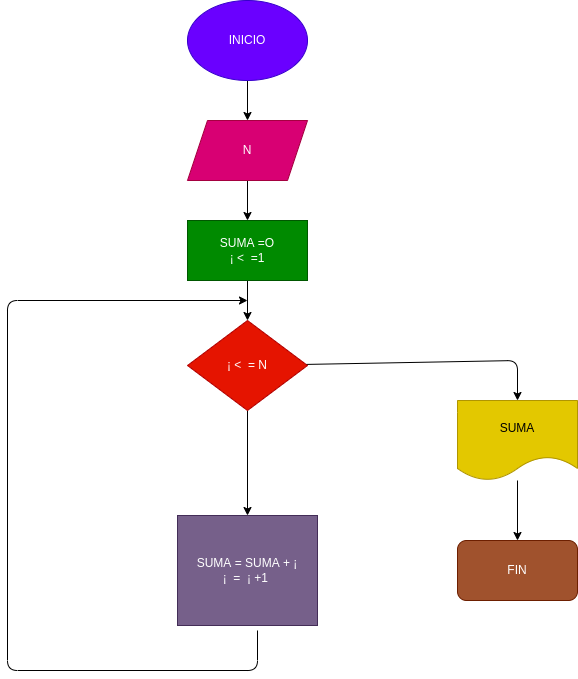

The diagram above was exported from draw.io. Its source (the exported page's mxGraphModel, read from the mxfile embedded in the PNG):
<mxGraphModel dx="849" dy="536" grid="1" gridSize="10" guides="1" tooltips="1" connect="1" arrows="1" fold="1" page="1" pageScale="1" pageWidth="827" pageHeight="1169" math="0" shadow="0">
  <root>
    <mxCell id="0" />
    <mxCell id="1" parent="0" />
    <mxCell id="4" value="" style="edgeStyle=none;html=1;" edge="1" parent="1" source="2" target="3">
      <mxGeometry relative="1" as="geometry" />
    </mxCell>
    <mxCell id="2" value="INICIO" style="ellipse;whiteSpace=wrap;html=1;fillColor=#6a00ff;fontColor=#ffffff;strokeColor=#3700CC;" vertex="1" parent="1">
      <mxGeometry x="340" y="10" width="120" height="80" as="geometry" />
    </mxCell>
    <mxCell id="6" value="" style="edgeStyle=none;html=1;" edge="1" parent="1" source="3" target="5">
      <mxGeometry relative="1" as="geometry" />
    </mxCell>
    <mxCell id="3" value="N" style="shape=parallelogram;perimeter=parallelogramPerimeter;whiteSpace=wrap;html=1;fixedSize=1;fillColor=#d80073;fontColor=#ffffff;strokeColor=#A50040;" vertex="1" parent="1">
      <mxGeometry x="340" y="130" width="120" height="60" as="geometry" />
    </mxCell>
    <mxCell id="8" value="" style="edgeStyle=none;html=1;" edge="1" parent="1" source="5" target="7">
      <mxGeometry relative="1" as="geometry" />
    </mxCell>
    <mxCell id="5" value="SUMA =O&lt;br&gt;¡ &amp;lt;&amp;nbsp; =1" style="whiteSpace=wrap;html=1;fillColor=#008a00;fontColor=#ffffff;strokeColor=#005700;" vertex="1" parent="1">
      <mxGeometry x="340" y="230" width="120" height="60" as="geometry" />
    </mxCell>
    <mxCell id="10" value="" style="edgeStyle=none;html=1;" edge="1" parent="1" source="7" target="9">
      <mxGeometry relative="1" as="geometry" />
    </mxCell>
    <mxCell id="12" value="" style="edgeStyle=none;html=1;" edge="1" parent="1" source="7" target="11">
      <mxGeometry relative="1" as="geometry">
        <Array as="points">
          <mxPoint x="670" y="370" />
        </Array>
      </mxGeometry>
    </mxCell>
    <mxCell id="7" value="¡ &amp;lt;&amp;nbsp; = N" style="rhombus;whiteSpace=wrap;html=1;fillColor=#e51400;fontColor=#ffffff;strokeColor=#B20000;" vertex="1" parent="1">
      <mxGeometry x="340" y="330" width="120" height="90" as="geometry" />
    </mxCell>
    <mxCell id="18" value="" style="edgeStyle=none;html=1;" edge="1" parent="1">
      <mxGeometry relative="1" as="geometry">
        <mxPoint x="410" y="640" as="sourcePoint" />
        <mxPoint x="400" y="310" as="targetPoint" />
        <Array as="points">
          <mxPoint x="410" y="680" />
          <mxPoint x="160" y="680" />
          <mxPoint x="160" y="310" />
        </Array>
      </mxGeometry>
    </mxCell>
    <mxCell id="9" value="SUMA = SUMA + ¡&lt;br&gt;¡&amp;nbsp; =&amp;nbsp; ¡ +1&amp;nbsp;" style="whiteSpace=wrap;html=1;fillColor=#76608a;fontColor=#ffffff;strokeColor=#432D57;" vertex="1" parent="1">
      <mxGeometry x="330" y="525" width="140" height="110" as="geometry" />
    </mxCell>
    <mxCell id="14" value="" style="edgeStyle=none;html=1;" edge="1" parent="1" source="11">
      <mxGeometry relative="1" as="geometry">
        <mxPoint x="670" y="550" as="targetPoint" />
      </mxGeometry>
    </mxCell>
    <mxCell id="11" value="SUMA" style="shape=document;whiteSpace=wrap;html=1;boundedLbl=1;fillColor=#e3c800;fontColor=#000000;strokeColor=#B09500;" vertex="1" parent="1">
      <mxGeometry x="610" y="410" width="120" height="80" as="geometry" />
    </mxCell>
    <mxCell id="16" value="FIN" style="rounded=1;whiteSpace=wrap;html=1;fillColor=#a0522d;fontColor=#ffffff;strokeColor=#6D1F00;" vertex="1" parent="1">
      <mxGeometry x="610" y="550" width="120" height="60" as="geometry" />
    </mxCell>
  </root>
</mxGraphModel>